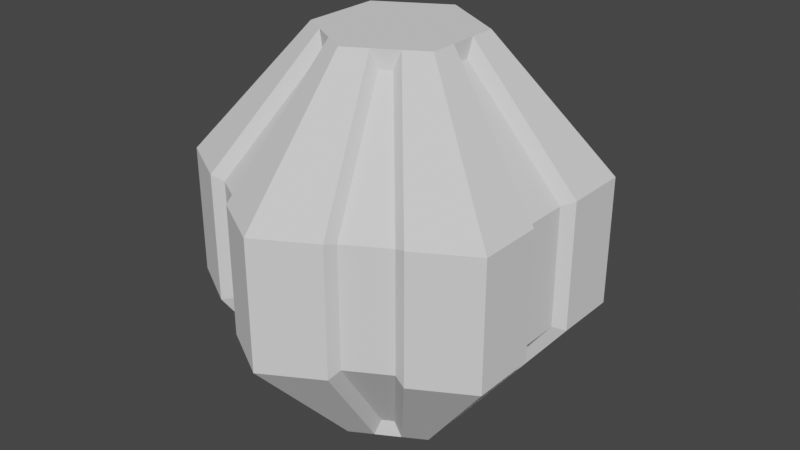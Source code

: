 # Source: fr_m_item.blend  (saved by Blender 2.92.15; exported with 4.5.12 LTS)
import bpy
from mathutils import Matrix  # noqa: F401  (used for matrix-valued properties, if any)

bpy.ops.wm.read_factory_settings(use_empty=True)
scene = bpy.context.scene
scene.name = 'Scene'

# ---- collections
col_collection = bpy.data.collections.new('Collection'); scene.collection.children.link(col_collection)

# ---- world
world_world = bpy.data.worlds.new('World'); scene.world = world_world
world_world.use_nodes = True; world_world.node_tree.nodes.clear()
_N = world_world.node_tree.nodes; _L = world_world.node_tree.links
n0 = _N.new('ShaderNodeOutputWorld'); n0.name = 'World Output'; n0.location = (300, 300)
n1 = _N.new('ShaderNodeBackground'); n1.name = 'Background'; n1.location = (10, 300)
n1.inputs[0].default_value = (0.05088, 0.05088, 0.05088, 1.0)
_L.new(n1.outputs[0], n0.inputs[0])
n0.is_active_output = True
world_world.color = (0.05088, 0.05088, 0.05088)
world_world.use_sun_shadow = False
world_world.sun_shadow_jitter_overblur = 0.0

# ---- meshes
me_cylinder = bpy.data.meshes.new('Cylinder')
me_cylinder.from_pydata([(-6.254e-09, 0.4065, -1.0), (-6.254e-09, 0.4065, 1.0), (0.352, 0.2032, -1.0), (0.352, 0.2032, 1.0), (0.352, -0.2032, -1.0), (0.352, -0.2032, 1.0), (-4.179e-08, -0.4065, -1.0), (-4.179e-08, -0.4065, 1.0), (-0.352, -0.2032, -1.0), (-0.352, -0.2032, 1.0), (-0.352, 0.2032, -1.0), (-0.352, 0.2032, 1.0), (0.1478, 0.3202, -0.9087), (0.2034, 0.2881, -0.9087), (0.2034, 0.2881, 0.9087), (0.1478, 0.3202, 0.9087), (0.0, 1.0, -0.3333), (0.0, 1.0, 0.3333), (0.866, 0.5, 0.3333), (0.866, 0.5, -0.3333), (0.3512, 0.03212, -0.9087), (0.3512, -0.03212, -0.9087), (0.3512, -0.03212, 0.9087), (0.3512, 0.03212, 0.9087), (0.866, -0.5, 0.3333), (0.866, -0.5, -0.3333), (0.2034, -0.2881, -0.9087), (0.1478, -0.3202, -0.9087), (0.1478, -0.3202, 0.9087), (0.2034, -0.2881, 0.9087), (-8.742e-08, -1.0, 0.3333), (-8.742e-08, -1.0, -0.3333), (-0.1478, -0.3202, -0.9087), (-0.2034, -0.2881, -0.9087), (-0.2034, -0.2881, 0.9087), (-0.1478, -0.3202, 0.9087), (-0.866, -0.5, 0.3333), (-0.866, -0.5, -0.3333), (-0.3512, -0.03212, -0.9087), (-0.3512, 0.03212, -0.9087), (-0.3512, 0.03212, 0.9087), (-0.3512, -0.03212, 0.9087), (-0.866, 0.5, 0.3333), (-0.866, 0.5, -0.3333), (-0.2034, 0.2881, -0.9087), (-0.1478, 0.3202, -0.9087), (-0.1478, 0.3202, 0.9087), (-0.2034, 0.2881, 0.9087), (-0.5109, 0.6431, -0.3106), (-0.3015, 0.764, -0.3106), (-0.5109, 0.6431, 0.3106), (-0.3015, 0.764, 0.3106), (-0.8124, -0.1209, -0.3106), (-0.8124, 0.1209, -0.3106), (-0.8124, -0.1209, 0.3106), (-0.8124, 0.1209, 0.3106), (-0.3015, -0.764, -0.3106), (-0.5109, -0.6431, -0.3106), (-0.3015, -0.764, 0.3106), (-0.5109, -0.6431, 0.3106), (0.5109, -0.6431, -0.3106), (0.3015, -0.764, -0.3106), (0.5109, -0.6431, 0.3106), (0.3015, -0.764, 0.3106), (0.8124, 0.1209, -0.3106), (0.8124, -0.1209, -0.3106), (0.8124, 0.1209, 0.3106), (0.8124, -0.1209, 0.3106), (0.3015, 0.764, -0.3106), (0.5109, 0.6431, -0.3106), (0.3015, 0.764, 0.3106), (0.5109, 0.6431, 0.3106), (0.1173, 0.3387, -1.0), (0.2347, 0.271, -1.0), (0.2347, 0.271, 1.0), (0.1173, 0.3387, 1.0), (0.352, 0.06775, -1.0), (0.352, -0.06775, -1.0), (0.352, -0.06775, 1.0), (0.352, 0.06775, 1.0), (0.2347, -0.271, -1.0), (0.1173, -0.3387, -1.0), (0.1173, -0.3387, 1.0), (0.2347, -0.271, 1.0), (-0.1173, -0.3387, -1.0), (-0.2347, -0.271, -1.0), (-0.2347, -0.271, 1.0), (-0.1173, -0.3387, 1.0), (-0.352, -0.06775, -1.0), (-0.352, 0.06775, -1.0), (-0.352, 0.06775, 1.0), (-0.352, -0.06775, 1.0), (-0.2347, 0.271, -1.0), (-0.1173, 0.3387, -1.0), (-0.1173, 0.3387, 1.0), (-0.2347, 0.271, 1.0), (-0.5774, 0.6667, -0.3333), (-0.2887, 0.8333, -0.3333), (-0.5774, 0.6667, 0.3333), (-0.2887, 0.8333, 0.3333), (-0.866, -0.1667, -0.3333), (-0.866, 0.1667, -0.3333), (-0.866, -0.1667, 0.3333), (-0.866, 0.1667, 0.3333), (-0.2887, -0.8333, -0.3333), (-0.5774, -0.6667, -0.3333), (-0.2887, -0.8333, 0.3333), (-0.5774, -0.6667, 0.3333), (0.5774, -0.6667, -0.3333), (0.2887, -0.8333, -0.3333), (0.5774, -0.6667, 0.3333), (0.2887, -0.8333, 0.3333), (0.866, 0.1667, -0.3333), (0.866, -0.1667, -0.3333), (0.866, 0.1667, 0.3333), (0.866, -0.1667, 0.3333), (0.2887, 0.8333, -0.3333), (0.5774, 0.6667, -0.3333), (0.2887, 0.8333, 0.3333), (0.5774, 0.6667, 0.3333)], [], [(119, 74, 3, 18), (115, 78, 5, 24), (111, 82, 7, 30), (107, 86, 9, 36), (3, 74, 75, 1, 94, 95, 11, 90, 91, 9, 86, 87, 7, 82, 83, 5, 78, 79), (103, 90, 11, 42), (99, 94, 1, 17), (0, 72, 73, 2, 76, 77, 4, 80, 81, 6, 84, 85, 8, 88, 89, 10, 92, 93), (93, 97, 16, 0), (97, 99, 17, 16), (10, 43, 96, 92), (44, 48, 49, 45), (43, 42, 98, 96), (48, 50, 51, 49), (42, 11, 95, 98), (50, 47, 46, 51), (89, 101, 43, 10), (101, 103, 42, 43), (8, 37, 100, 88), (38, 52, 53, 39), (37, 36, 102, 100), (52, 54, 55, 53), (36, 9, 91, 102), (54, 41, 40, 55), (85, 105, 37, 8), (105, 107, 36, 37), (6, 31, 104, 84), (32, 56, 57, 33), (31, 30, 106, 104), (56, 58, 59, 57), (30, 7, 87, 106), (58, 35, 34, 59), (81, 109, 31, 6), (109, 111, 30, 31), (4, 25, 108, 80), (26, 60, 61, 27), (25, 24, 110, 108), (60, 62, 63, 61), (24, 5, 83, 110), (62, 29, 28, 63), (77, 113, 25, 4), (113, 115, 24, 25), (2, 19, 112, 76), (20, 64, 65, 21), (19, 18, 114, 112), (64, 66, 67, 65), (18, 3, 79, 114), (66, 23, 22, 67), (73, 117, 19, 2), (117, 119, 18, 19), (0, 16, 116, 72), (12, 68, 69, 13), (16, 17, 118, 116), (68, 70, 71, 69), (17, 1, 75, 118), (70, 15, 14, 71), (12, 13, 73, 72), (14, 15, 75, 74), (20, 21, 77, 76), (22, 23, 79, 78), (26, 27, 81, 80), (28, 29, 83, 82), (32, 33, 85, 84), (34, 35, 87, 86), (38, 39, 89, 88), (40, 41, 91, 90), (44, 45, 93, 92), (46, 47, 95, 94), (48, 44, 92, 96), (45, 49, 97, 93), (50, 48, 96, 98), (49, 51, 99, 97), (47, 50, 98, 95), (51, 46, 94, 99), (52, 38, 88, 100), (39, 53, 101, 89), (54, 52, 100, 102), (53, 55, 103, 101), (41, 54, 102, 91), (55, 40, 90, 103), (56, 32, 84, 104), (33, 57, 105, 85), (58, 56, 104, 106), (57, 59, 107, 105), (35, 58, 106, 87), (59, 34, 86, 107), (60, 26, 80, 108), (27, 61, 109, 81), (62, 60, 108, 110), (61, 63, 111, 109), (29, 62, 110, 83), (63, 28, 82, 111), (64, 20, 76, 112), (21, 65, 113, 77), (66, 64, 112, 114), (65, 67, 115, 113), (23, 66, 114, 79), (67, 22, 78, 115), (68, 12, 72, 116), (13, 69, 117, 73), (70, 68, 116, 118), (69, 71, 119, 117), (15, 70, 118, 75), (71, 14, 74, 119)])
_uv = me_cylinder.uv_layers.new(name='UVMap')
_uv.uv.foreach_set('vector', [0.536, 0.03094, 0.5042, 0.1228, 0.4824, 0.1102, 0.4824, 0.0, 0.3404, 0.6189, 0.3588, 0.7427, 0.3336, 0.7427, 0.2785, 0.6189, 0.3216, 0.2166, 0.417, 0.1982, 0.417, 0.2234, 0.3216, 0.2785, 0.09283, 0.6189, 0.1112, 0.7427, 0.08604, 0.7427, 0.03094, 0.6189, 0.4824, 0.1102, 0.5042, 0.1228, 0.5259, 0.1354, 0.5477, 0.1479, 0.5477, 0.1731, 0.5477, 0.1982, 0.5477, 0.2234, 0.5259, 0.236, 0.5042, 0.2486, 0.4824, 0.2611, 0.4606, 0.2486, 0.4388, 0.236, 0.417, 0.2234, 0.417, 0.1982, 0.417, 0.1731, 0.417, 0.1479, 0.4388, 0.1354, 0.4606, 0.1228, 0.5896, 0.3094, 0.5259, 0.236, 0.5477, 0.2234, 0.6432, 0.2785, 0.5261, 0.6189, 0.5444, 0.7427, 0.5193, 0.7427, 0.4642, 0.6189, 0.2261, 0.2234, 0.2044, 0.236, 0.1826, 0.2486, 0.1608, 0.2611, 0.139, 0.2486, 0.1172, 0.236, 0.09543, 0.2234, 0.09543, 0.1982, 0.09543, 0.1731, 0.09543, 0.1479, 0.1172, 0.1354, 0.139, 0.1228, 0.1608, 0.1102, 0.1826, 0.1228, 0.2044, 0.1354, 0.2261, 0.1479, 0.2261, 0.1731, 0.2261, 0.1982, 0.5444, 0.3713, 0.5261, 0.4951, 0.4642, 0.4951, 0.5193, 0.3713, 0.5261, 0.4951, 0.5261, 0.6189, 0.4642, 0.6189, 0.4642, 0.4951, 0.5947, 0.3713, 0.6498, 0.4951, 0.5879, 0.4951, 0.5696, 0.3713, 0.563, 0.3883, 0.5794, 0.4993, 0.5346, 0.4993, 0.551, 0.3883, 0.6498, 0.4951, 0.6498, 0.6189, 0.5879, 0.6189, 0.5879, 0.4951, 0.5794, 0.4993, 0.5794, 0.6147, 0.5346, 0.6147, 0.5346, 0.4993, 0.6498, 0.6189, 0.5947, 0.7427, 0.5696, 0.7427, 0.5879, 0.6189, 0.5794, 0.6147, 0.563, 0.7257, 0.551, 0.7257, 0.5346, 0.6147, 0.2044, 0.1354, 0.268, 0.06189, 0.3216, 0.09283, 0.2261, 0.1479, 0.6741, 0.1238, 0.6741, 0.2476, 0.6432, 0.2476, 0.6432, 0.1238, 0.1608, 0.1102, 0.1608, 0.0, 0.2144, 0.03094, 0.1826, 0.1228, 0.2079, 0.7427, 0.2244, 0.8283, 0.1795, 0.8283, 0.196, 0.7427, 0.03094, 0.4951, 0.03094, 0.6189, 0.0, 0.6189, 0.0, 0.4951, 0.7094, 0.128, 0.7094, 0.2433, 0.687, 0.2433, 0.687, 0.128, 0.4824, 0.3713, 0.4824, 0.2611, 0.5042, 0.2486, 0.536, 0.3404, 0.2244, 0.8283, 0.2409, 0.7427, 0.2528, 0.7427, 0.2693, 0.8283, 0.1112, 0.3713, 0.09283, 0.4951, 0.03094, 0.4951, 0.08604, 0.3713, 0.09283, 0.4951, 0.09283, 0.6189, 0.03094, 0.6189, 0.03094, 0.4951, 0.1615, 0.3713, 0.2166, 0.4951, 0.1547, 0.4951, 0.1364, 0.3713, 0.1297, 0.3883, 0.1462, 0.4993, 0.1013, 0.4993, 0.1178, 0.3883, 0.2166, 0.4951, 0.2166, 0.6189, 0.1547, 0.6189, 0.1547, 0.4951, 0.1462, 0.4993, 0.1462, 0.6147, 0.1013, 0.6147, 0.1013, 0.4993, 0.2166, 0.6189, 0.1615, 0.7427, 0.1364, 0.7427, 0.1547, 0.6189, 0.1462, 0.6147, 0.1297, 0.7257, 0.1178, 0.7257, 0.1013, 0.6147, 0.09543, 0.1731, 0.0, 0.1547, 5.96e-08, 0.09283, 0.09543, 0.1479, 0.2476, 0.4951, 0.2476, 0.6189, 0.2166, 0.6189, 0.2166, 0.4951, 0.09543, 0.2234, 0.0, 0.2785, 0.0, 0.2166, 0.09543, 0.1982, 0.1062, 0.8283, 0.08977, 0.7427, 0.1347, 0.7427, 0.1182, 0.8283, 0.2785, 0.4951, 0.2785, 0.6189, 0.2476, 0.6189, 0.2476, 0.4951, 0.8767, 0.4993, 0.8767, 0.6147, 0.8543, 0.6147, 0.8543, 0.4993, 0.3216, 0.09283, 0.417, 0.1479, 0.417, 0.1731, 0.3216, 0.1547, 0.0, 0.8283, 0.01648, 0.7427, 0.02841, 0.7427, 0.04488, 0.8283, 0.3588, 0.3713, 0.3404, 0.4951, 0.2785, 0.4951, 0.3336, 0.3713, 0.3404, 0.4951, 0.3404, 0.6189, 0.2785, 0.6189, 0.2785, 0.4951, 0.4091, 0.3713, 0.4642, 0.4951, 0.4023, 0.4951, 0.3839, 0.3713, 0.3773, 0.3883, 0.3938, 0.4993, 0.3489, 0.4993, 0.3654, 0.3883, 0.4642, 0.4951, 0.4642, 0.6189, 0.4023, 0.6189, 0.4023, 0.4951, 0.3938, 0.4993, 0.3938, 0.6147, 0.3489, 0.6147, 0.3489, 0.4993, 0.4642, 0.6189, 0.4091, 0.7427, 0.3839, 0.7427, 0.4023, 0.6189, 0.3938, 0.6147, 0.3773, 0.7257, 0.3654, 0.7257, 0.3489, 0.6147, 0.1826, 0.2486, 0.2144, 0.3404, 0.1608, 0.3713, 0.1608, 0.2611, 0.8738, 0.2476, 0.8738, 0.1238, 0.9047, 0.1238, 0.9047, 0.2476, 0.2261, 0.2234, 0.3216, 0.2785, 0.268, 0.3094, 0.2044, 0.236, 0.06136, 0.8283, 0.04488, 0.7427, 0.08977, 0.7427, 0.07329, 0.8283, 0.7852, 0.4951, 0.7852, 0.6189, 0.7542, 0.6189, 0.7542, 0.4951, 0.7414, 0.4993, 0.7414, 0.6147, 0.7189, 0.6147, 0.7189, 0.4993, 0.6432, 0.09283, 0.5477, 0.1479, 0.5259, 0.1354, 0.5896, 0.06189, 0.1795, 0.7427, 0.1631, 0.8283, 0.1511, 0.8283, 0.1347, 0.7427, 0.659, 0.3883, 0.653, 0.3883, 0.6498, 0.3713, 0.6624, 0.3713, 0.653, 0.7257, 0.659, 0.7257, 0.6624, 0.7427, 0.6498, 0.7427, 0.3773, 0.3883, 0.3654, 0.3883, 0.3588, 0.3713, 0.3839, 0.3713, 0.3654, 0.7257, 0.3773, 0.7257, 0.3839, 0.7427, 0.3588, 0.7427, 0.7943, 0.3883, 0.7884, 0.3883, 0.7852, 0.3713, 0.7978, 0.3713, 0.7884, 0.7257, 0.7943, 0.7257, 0.7978, 0.7427, 0.7852, 0.7427, 0.1297, 0.3883, 0.1178, 0.3883, 0.1112, 0.3713, 0.1364, 0.3713, 0.1178, 0.7257, 0.1297, 0.7257, 0.1364, 0.7427, 0.1112, 0.7427, 0.7753, 0.01695, 0.7694, 0.01695, 0.7659, 0.0, 0.7785, 0.0, 0.7694, 0.3544, 0.7753, 0.3544, 0.7785, 0.3713, 0.7659, 0.3713, 0.563, 0.3883, 0.551, 0.3883, 0.5444, 0.3713, 0.5696, 0.3713, 0.551, 0.7257, 0.563, 0.7257, 0.5696, 0.7427, 0.5444, 0.7427, 0.5794, 0.4993, 0.563, 0.3883, 0.5696, 0.3713, 0.5879, 0.4951, 0.551, 0.3883, 0.5346, 0.4993, 0.5261, 0.4951, 0.5444, 0.3713, 0.5794, 0.6147, 0.5794, 0.4993, 0.5879, 0.4951, 0.5879, 0.6189, 0.5346, 0.4993, 0.5346, 0.6147, 0.5261, 0.6189, 0.5261, 0.4951, 0.563, 0.7257, 0.5794, 0.6147, 0.5879, 0.6189, 0.5696, 0.7427, 0.5346, 0.6147, 0.551, 0.7257, 0.5444, 0.7427, 0.5261, 0.6189, 0.9176, 0.2433, 1.0, 0.3544, 0.9966, 0.3713, 0.9047, 0.2476, 0.7694, 0.01695, 0.687, 0.128, 0.6741, 0.1238, 0.7659, 0.0, 0.9176, 0.128, 0.9176, 0.2433, 0.9047, 0.2476, 0.9047, 0.1238, 0.687, 0.128, 0.687, 0.2433, 0.6741, 0.2476, 0.6741, 0.1238, 1.0, 0.01695, 0.9176, 0.128, 0.9047, 0.1238, 0.9966, 0.0, 0.687, 0.2433, 0.7694, 0.3544, 0.7659, 0.3713, 0.6741, 0.2476, 0.1462, 0.4993, 0.1297, 0.3883, 0.1364, 0.3713, 0.1547, 0.4951, 0.1178, 0.3883, 0.1013, 0.4993, 0.09283, 0.4951, 0.1112, 0.3713, 0.1462, 0.6147, 0.1462, 0.4993, 0.1547, 0.4951, 0.1547, 0.6189, 0.1013, 0.4993, 0.1013, 0.6147, 0.09283, 0.6189, 0.09283, 0.4951, 0.1297, 0.7257, 0.1462, 0.6147, 0.1547, 0.6189, 0.1364, 0.7427, 0.1013, 0.6147, 0.1178, 0.7257, 0.1112, 0.7427, 0.09283, 0.6189, 0.8767, 0.4993, 0.7943, 0.3883, 0.7978, 0.3713, 0.8896, 0.4951, 0.8896, 0.7257, 0.972, 0.6147, 0.9849, 0.6189, 0.893, 0.7427, 0.8767, 0.6147, 0.8767, 0.4993, 0.8896, 0.4951, 0.8896, 0.6189, 0.972, 0.6147, 0.972, 0.4993, 0.9849, 0.4951, 0.9849, 0.6189, 0.7943, 0.7257, 0.8767, 0.6147, 0.8896, 0.6189, 0.7978, 0.7427, 0.972, 0.4993, 0.8896, 0.3883, 0.893, 0.3713, 0.9849, 0.4951, 0.3938, 0.4993, 0.3773, 0.3883, 0.3839, 0.3713, 0.4023, 0.4951, 0.3654, 0.3883, 0.3489, 0.4993, 0.3404, 0.4951, 0.3588, 0.3713, 0.3938, 0.6147, 0.3938, 0.4993, 0.4023, 0.4951, 0.4023, 0.6189, 0.3489, 0.4993, 0.3489, 0.6147, 0.3404, 0.6189, 0.3404, 0.4951, 0.3773, 0.7257, 0.3938, 0.6147, 0.4023, 0.6189, 0.3839, 0.7427, 0.3489, 0.6147, 0.3654, 0.7257, 0.3588, 0.7427, 0.3404, 0.6189, 0.7414, 0.4993, 0.659, 0.3883, 0.6624, 0.3713, 0.7542, 0.4951, 0.7785, 0.3544, 0.8609, 0.2433, 0.8738, 0.2476, 0.782, 0.3713, 0.7414, 0.6147, 0.7414, 0.4993, 0.7542, 0.4951, 0.7542, 0.6189, 0.8609, 0.2433, 0.8609, 0.128, 0.8738, 0.1238, 0.8738, 0.2476, 0.659, 0.7257, 0.7414, 0.6147, 0.7542, 0.6189, 0.6624, 0.7427, 0.8609, 0.128, 0.7785, 0.01695, 0.782, 0.0, 0.8738, 0.1238])
me_cylinder.use_remesh_fix_poles = True
me_cylinder.use_remesh_preserve_attributes = False
me_cylinder.use_mirror_vertex_groups = False
me_cylinder.update()

# ---- objects
ob_cylinder = bpy.data.objects.new('Cylinder', me_cylinder)

# ---- transforms, parenting, visibility, modifiers, constraints
ob_cylinder.location = (0.0, 0.0, 0.0)
ob_cylinder.scale = (0.5, 0.5, 0.5)
ob_cylinder.lineart.crease_threshold = 0.0

# ---- collection membership
col_collection.objects.link(ob_cylinder)

# ---- scene / render settings (as saved in the file)
scene.frame_start = 1; scene.frame_end = 250; scene.frame_set(1)
scene.render.engine = 'BLENDER_EEVEE_NEXT'
scene.cycles.use_denoising = False
scene.cycles.samples = 128
scene.cycles.sampling_pattern = 'TABULATED_SOBOL'
scene.cycles.use_adaptive_sampling = False
scene.cycles.use_light_tree = False
scene.view_settings.view_transform = 'Filmic'
bpy.context.view_layer.update()

# ---- added for rendering (the .blend has no active camera and no usable light): camera, sun
cam_auto = bpy.data.cameras.new('AutoCamera')
cam_auto.lens = 50.0
cam_auto.sensor_width = 36.0
cam_auto.clip_end = 1000.0
ob_auto_camera = bpy.data.objects.new('AutoCamera', cam_auto)
scene.collection.objects.link(ob_auto_camera)
ob_auto_camera.location = (1.53431, -1.84117, 1.22745)
ob_auto_camera.rotation_euler = (1.09748, -7.21219e-08, 0.694738)
scene.camera = ob_auto_camera
light_auto_sun = bpy.data.lights.new('AutoSun', 'SUN')
light_auto_sun.energy = 3.0
light_auto_sun.angle = 0.0523599
ob_auto_sun = bpy.data.objects.new('AutoSun', light_auto_sun)
scene.collection.objects.link(ob_auto_sun)
ob_auto_sun.rotation_euler = (0.872665, 0.174533, 0.523599)
bpy.context.view_layer.update()
